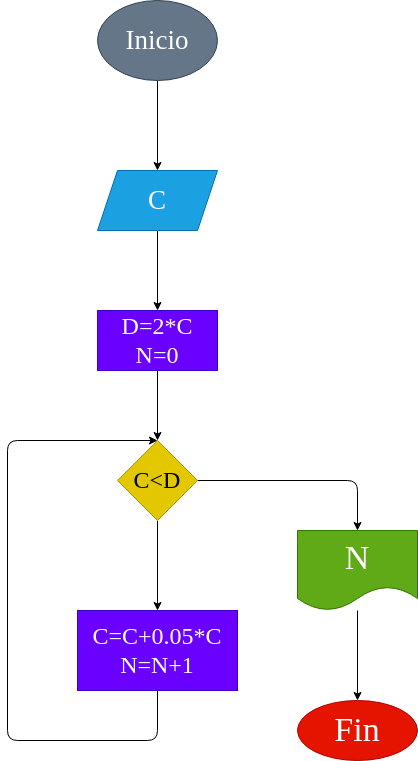

The diagram above was exported from draw.io. Its source (the exported page's mxGraphModel, read from the mxfile embedded in the PNG):
<mxGraphModel dx="1625" dy="660" grid="1" gridSize="10" guides="1" tooltips="1" connect="1" arrows="1" fold="1" page="1" pageScale="1" pageWidth="827" pageHeight="1169" math="0" shadow="0">
  <root>
    <mxCell id="0" />
    <mxCell id="1" parent="0" />
    <mxCell id="4" value="" style="edgeStyle=none;html=1;fontFamily=Comic Sans MS;fontSize=27;" edge="1" parent="1" source="2" target="3">
      <mxGeometry relative="1" as="geometry" />
    </mxCell>
    <mxCell id="2" value="Inicio" style="ellipse;whiteSpace=wrap;html=1;fillColor=#647687;fontColor=#ffffff;strokeColor=#314354;fontFamily=Comic Sans MS;fontSize=27;" vertex="1" parent="1">
      <mxGeometry x="270" y="180" width="120" height="80" as="geometry" />
    </mxCell>
    <mxCell id="8" value="" style="edgeStyle=none;html=1;fontFamily=Comic Sans MS;fontSize=27;" edge="1" parent="1" source="3" target="7">
      <mxGeometry relative="1" as="geometry" />
    </mxCell>
    <mxCell id="3" value="C" style="shape=parallelogram;perimeter=parallelogramPerimeter;whiteSpace=wrap;html=1;fixedSize=1;fontSize=27;fontFamily=Comic Sans MS;fillColor=#1ba1e2;strokeColor=#006EAF;fontColor=#ffffff;" vertex="1" parent="1">
      <mxGeometry x="270" y="350" width="120" height="60" as="geometry" />
    </mxCell>
    <mxCell id="10" value="" style="edgeStyle=none;html=1;fontFamily=Comic Sans MS;fontSize=24;" edge="1" parent="1" source="7" target="9">
      <mxGeometry relative="1" as="geometry" />
    </mxCell>
    <mxCell id="7" value="D=2*C&lt;br style=&quot;font-size: 24px;&quot;&gt;N=0" style="whiteSpace=wrap;html=1;fontSize=24;fontFamily=Comic Sans MS;fillColor=#6a00ff;strokeColor=#3700CC;fontColor=#ffffff;" vertex="1" parent="1">
      <mxGeometry x="270" y="490" width="120" height="60" as="geometry" />
    </mxCell>
    <mxCell id="12" value="" style="edgeStyle=none;html=1;fontFamily=Comic Sans MS;fontSize=24;" edge="1" parent="1" source="9" target="11">
      <mxGeometry relative="1" as="geometry" />
    </mxCell>
    <mxCell id="15" value="" style="edgeStyle=none;html=1;fontFamily=Comic Sans MS;fontSize=24;" edge="1" parent="1" source="9" target="14">
      <mxGeometry relative="1" as="geometry">
        <Array as="points">
          <mxPoint x="530" y="660" />
        </Array>
      </mxGeometry>
    </mxCell>
    <mxCell id="9" value="C&amp;lt;D" style="rhombus;whiteSpace=wrap;html=1;fontSize=24;fontFamily=Comic Sans MS;fillColor=#e3c800;strokeColor=#B09500;fontColor=#000000;" vertex="1" parent="1">
      <mxGeometry x="290" y="620" width="80" height="80" as="geometry" />
    </mxCell>
    <mxCell id="13" style="edgeStyle=none;html=1;entryX=0.5;entryY=0;entryDx=0;entryDy=0;fontFamily=Comic Sans MS;fontSize=24;exitX=0.5;exitY=1;exitDx=0;exitDy=0;" edge="1" parent="1" source="11" target="9">
      <mxGeometry relative="1" as="geometry">
        <Array as="points">
          <mxPoint x="330" y="920" />
          <mxPoint x="180" y="920" />
          <mxPoint x="180" y="620" />
        </Array>
      </mxGeometry>
    </mxCell>
    <mxCell id="11" value="C=C+0.05*C&lt;br&gt;N=N+1" style="whiteSpace=wrap;html=1;fontSize=24;fontFamily=Comic Sans MS;fillColor=#6a00ff;strokeColor=#3700CC;fontColor=#ffffff;" vertex="1" parent="1">
      <mxGeometry x="250" y="790" width="160" height="80" as="geometry" />
    </mxCell>
    <mxCell id="17" value="" style="edgeStyle=none;html=1;fontFamily=Comic Sans MS;fontSize=34;" edge="1" parent="1" source="14" target="16">
      <mxGeometry relative="1" as="geometry" />
    </mxCell>
    <mxCell id="14" value="N" style="shape=document;whiteSpace=wrap;html=1;boundedLbl=1;fontSize=34;fontFamily=Comic Sans MS;fillColor=#60a917;strokeColor=#2D7600;fontColor=#ffffff;" vertex="1" parent="1">
      <mxGeometry x="470" y="710" width="120" height="80" as="geometry" />
    </mxCell>
    <mxCell id="16" value="Fin" style="ellipse;whiteSpace=wrap;html=1;fontSize=34;fontFamily=Comic Sans MS;fillColor=#e51400;strokeColor=#B20000;fontColor=#ffffff;" vertex="1" parent="1">
      <mxGeometry x="470" y="880" width="120" height="60" as="geometry" />
    </mxCell>
  </root>
</mxGraphModel>